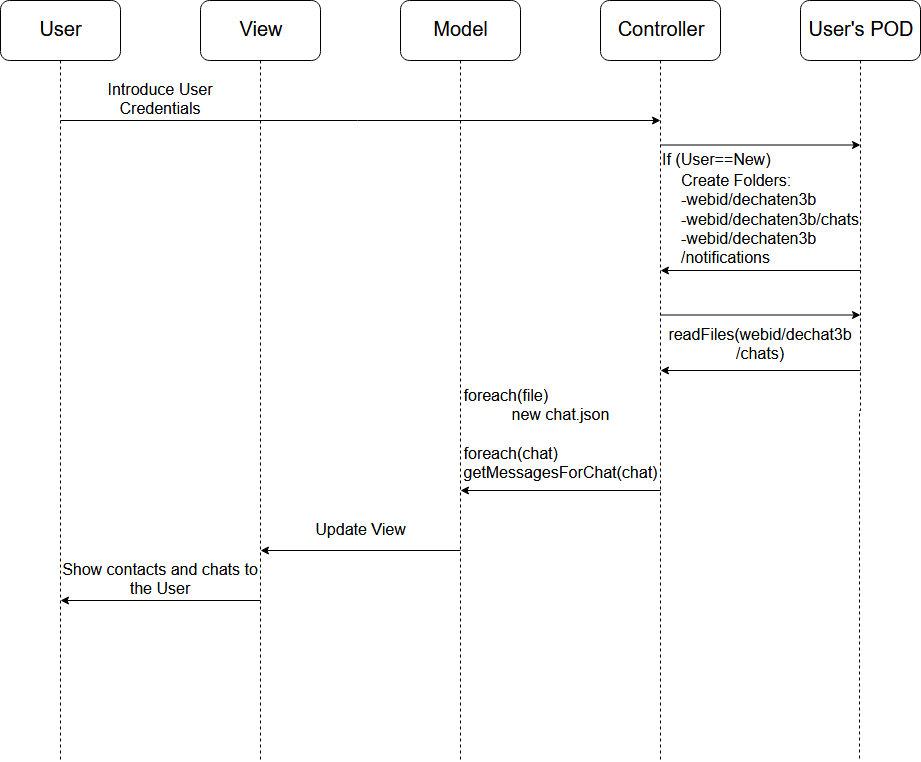

The diagram above was exported from draw.io. Its source (the exported page's mxGraphModel, read from the mxfile embedded in the PNG):
<mxGraphModel dx="1394" dy="793" grid="1" gridSize="10" guides="1" tooltips="1" connect="1" arrows="1" fold="1" page="1" pageScale="1" pageWidth="1169" pageHeight="827" math="0" shadow="0">
  <root>
    <mxCell id="0" />
    <mxCell id="1" parent="0" />
    <mxCell id="0Qwou43PEcqqS3R5syQO-13" style="edgeStyle=orthogonalEdgeStyle;rounded=0;orthogonalLoop=1;jettySize=auto;html=1;dashed=1;startArrow=none;startFill=0;endArrow=none;endFill=0;" edge="1" parent="1" source="0Qwou43PEcqqS3R5syQO-1">
      <mxGeometry relative="1" as="geometry">
        <mxPoint x="60" y="760" as="targetPoint" />
      </mxGeometry>
    </mxCell>
    <mxCell id="0Qwou43PEcqqS3R5syQO-1" value="" style="rounded=1;whiteSpace=wrap;html=1;" vertex="1" parent="1">
      <mxGeometry width="120" height="60" as="geometry" />
    </mxCell>
    <mxCell id="0Qwou43PEcqqS3R5syQO-2" value="" style="rounded=1;whiteSpace=wrap;html=1;" vertex="1" parent="1">
      <mxGeometry x="200" width="120" height="60" as="geometry" />
    </mxCell>
    <mxCell id="0Qwou43PEcqqS3R5syQO-3" value="&lt;font style=&quot;font-size: 20px&quot;&gt;User&lt;/font&gt;" style="text;html=1;strokeColor=none;fillColor=none;align=center;verticalAlign=middle;whiteSpace=wrap;rounded=0;" vertex="1" parent="1">
      <mxGeometry x="35" y="20" width="50" height="20" as="geometry" />
    </mxCell>
    <mxCell id="0Qwou43PEcqqS3R5syQO-4" value="&lt;font style=&quot;font-size: 20px&quot;&gt;View&lt;/font&gt;" style="text;html=1;strokeColor=none;fillColor=none;align=center;verticalAlign=middle;whiteSpace=wrap;rounded=0;" vertex="1" parent="1">
      <mxGeometry x="240" y="20" width="40" height="20" as="geometry" />
    </mxCell>
    <mxCell id="0Qwou43PEcqqS3R5syQO-5" value="" style="rounded=1;whiteSpace=wrap;html=1;" vertex="1" parent="1">
      <mxGeometry x="400" width="120" height="60" as="geometry" />
    </mxCell>
    <mxCell id="0Qwou43PEcqqS3R5syQO-6" value="" style="rounded=1;whiteSpace=wrap;html=1;" vertex="1" parent="1">
      <mxGeometry x="600" width="120" height="60" as="geometry" />
    </mxCell>
    <mxCell id="0Qwou43PEcqqS3R5syQO-8" value="&lt;font style=&quot;font-size: 20px&quot;&gt;Model&lt;/font&gt;" style="text;html=1;strokeColor=none;fillColor=none;align=center;verticalAlign=middle;whiteSpace=wrap;rounded=0;" vertex="1" parent="1">
      <mxGeometry x="430" y="20" width="60" height="20" as="geometry" />
    </mxCell>
    <mxCell id="0Qwou43PEcqqS3R5syQO-9" value="&lt;font style=&quot;font-size: 20px&quot;&gt;Controller&lt;/font&gt;" style="text;html=1;strokeColor=none;fillColor=none;align=center;verticalAlign=middle;whiteSpace=wrap;rounded=0;" vertex="1" parent="1">
      <mxGeometry x="615" y="20" width="90" height="20" as="geometry" />
    </mxCell>
    <mxCell id="0Qwou43PEcqqS3R5syQO-10" value="" style="rounded=1;whiteSpace=wrap;html=1;" vertex="1" parent="1">
      <mxGeometry x="800" width="120" height="60" as="geometry" />
    </mxCell>
    <mxCell id="0Qwou43PEcqqS3R5syQO-11" value="&lt;font style=&quot;font-size: 20px&quot;&gt;User's POD&lt;/font&gt;" style="text;html=1;strokeColor=none;fillColor=none;align=center;verticalAlign=middle;whiteSpace=wrap;rounded=0;" vertex="1" parent="1">
      <mxGeometry x="805" y="20" width="110" height="20" as="geometry" />
    </mxCell>
    <mxCell id="0Qwou43PEcqqS3R5syQO-14" style="edgeStyle=orthogonalEdgeStyle;rounded=0;orthogonalLoop=1;jettySize=auto;html=1;dashed=1;startArrow=none;startFill=0;endArrow=none;endFill=0;exitX=0.5;exitY=1;exitDx=0;exitDy=0;" edge="1" parent="1" source="0Qwou43PEcqqS3R5syQO-2">
      <mxGeometry relative="1" as="geometry">
        <mxPoint x="260" y="760" as="targetPoint" />
        <mxPoint x="259.5" y="70" as="sourcePoint" />
      </mxGeometry>
    </mxCell>
    <mxCell id="0Qwou43PEcqqS3R5syQO-15" style="edgeStyle=orthogonalEdgeStyle;rounded=0;orthogonalLoop=1;jettySize=auto;html=1;dashed=1;startArrow=none;startFill=0;endArrow=none;endFill=0;exitX=0.5;exitY=1;exitDx=0;exitDy=0;" edge="1" parent="1" source="0Qwou43PEcqqS3R5syQO-5">
      <mxGeometry relative="1" as="geometry">
        <mxPoint x="460" y="760" as="targetPoint" />
        <mxPoint x="460" y="70" as="sourcePoint" />
      </mxGeometry>
    </mxCell>
    <mxCell id="0Qwou43PEcqqS3R5syQO-16" style="edgeStyle=orthogonalEdgeStyle;rounded=0;orthogonalLoop=1;jettySize=auto;html=1;dashed=1;startArrow=none;startFill=0;endArrow=none;endFill=0;exitX=0.5;exitY=1;exitDx=0;exitDy=0;" edge="1" parent="1" source="0Qwou43PEcqqS3R5syQO-6">
      <mxGeometry relative="1" as="geometry">
        <mxPoint x="660" y="760" as="targetPoint" />
        <mxPoint x="659" y="70" as="sourcePoint" />
      </mxGeometry>
    </mxCell>
    <mxCell id="0Qwou43PEcqqS3R5syQO-17" style="edgeStyle=orthogonalEdgeStyle;rounded=0;orthogonalLoop=1;jettySize=auto;html=1;dashed=1;startArrow=none;startFill=0;endArrow=none;endFill=0;exitX=0.5;exitY=1;exitDx=0;exitDy=0;" edge="1" parent="1" source="0Qwou43PEcqqS3R5syQO-10">
      <mxGeometry relative="1" as="geometry">
        <mxPoint x="859" y="760" as="targetPoint" />
        <mxPoint x="859" y="70" as="sourcePoint" />
      </mxGeometry>
    </mxCell>
    <mxCell id="0Qwou43PEcqqS3R5syQO-18" value="" style="endArrow=classic;html=1;" edge="1" parent="1">
      <mxGeometry width="50" height="50" relative="1" as="geometry">
        <mxPoint x="660" y="144.5" as="sourcePoint" />
        <mxPoint x="860" y="144.5" as="targetPoint" />
      </mxGeometry>
    </mxCell>
    <mxCell id="0Qwou43PEcqqS3R5syQO-19" value="&lt;font style=&quot;font-size: 16px&quot;&gt;If (User==New)&lt;/font&gt;" style="text;html=1;strokeColor=none;fillColor=none;align=left;verticalAlign=middle;whiteSpace=wrap;rounded=0;" vertex="1" parent="1">
      <mxGeometry x="660" y="145" width="200" height="30" as="geometry" />
    </mxCell>
    <mxCell id="0Qwou43PEcqqS3R5syQO-20" value="" style="endArrow=classic;html=1;" edge="1" parent="1">
      <mxGeometry width="50" height="50" relative="1" as="geometry">
        <mxPoint x="60" y="120" as="sourcePoint" />
        <mxPoint x="660" y="120" as="targetPoint" />
      </mxGeometry>
    </mxCell>
    <mxCell id="0Qwou43PEcqqS3R5syQO-21" value="&lt;font style=&quot;font-size: 16px&quot;&gt;Introduce User Credentials&lt;/font&gt;" style="text;html=1;strokeColor=none;fillColor=none;align=center;verticalAlign=middle;whiteSpace=wrap;rounded=0;" vertex="1" parent="1">
      <mxGeometry x="70" y="90" width="180" height="20" as="geometry" />
    </mxCell>
    <mxCell id="0Qwou43PEcqqS3R5syQO-23" value="&lt;div style=&quot;font-size: 16px&quot; align=&quot;left&quot;&gt;&lt;font style=&quot;font-size: 16px&quot;&gt;Create Folders:&lt;/font&gt;&lt;/div&gt;&lt;div style=&quot;font-size: 16px&quot; align=&quot;left&quot;&gt;&lt;font style=&quot;font-size: 16px&quot;&gt;-webid/dechaten3b&lt;/font&gt;&lt;/div&gt;&lt;div style=&quot;font-size: 16px&quot; align=&quot;left&quot;&gt;&lt;font style=&quot;font-size: 16px&quot;&gt;-webid/dechaten3b/chats&lt;/font&gt;&lt;/div&gt;&lt;div style=&quot;font-size: 16px&quot; align=&quot;left&quot;&gt;&lt;font style=&quot;font-size: 16px&quot;&gt;-webid/dechaten3b/notifications&lt;/font&gt;&lt;br&gt;&lt;/div&gt;" style="text;html=1;strokeColor=none;fillColor=none;align=center;verticalAlign=middle;whiteSpace=wrap;rounded=0;" vertex="1" parent="1">
      <mxGeometry x="680" y="170" width="180" height="100" as="geometry" />
    </mxCell>
    <mxCell id="0Qwou43PEcqqS3R5syQO-24" value="" style="endArrow=classic;html=1;" edge="1" parent="1">
      <mxGeometry width="50" height="50" relative="1" as="geometry">
        <mxPoint x="860" y="270" as="sourcePoint" />
        <mxPoint x="660" y="270" as="targetPoint" />
      </mxGeometry>
    </mxCell>
    <mxCell id="0Qwou43PEcqqS3R5syQO-26" value="" style="endArrow=classic;html=1;" edge="1" parent="1">
      <mxGeometry width="50" height="50" relative="1" as="geometry">
        <mxPoint x="660" y="314.5" as="sourcePoint" />
        <mxPoint x="860" y="314.5" as="targetPoint" />
      </mxGeometry>
    </mxCell>
    <mxCell id="0Qwou43PEcqqS3R5syQO-27" value="&lt;font style=&quot;font-size: 16px&quot;&gt;readFiles(webid/dechat3b/chats)&lt;/font&gt;" style="text;html=1;strokeColor=none;fillColor=none;align=center;verticalAlign=middle;whiteSpace=wrap;rounded=0;" vertex="1" parent="1">
      <mxGeometry x="660" y="330" width="200" height="30" as="geometry" />
    </mxCell>
    <mxCell id="0Qwou43PEcqqS3R5syQO-28" value="" style="endArrow=classic;html=1;" edge="1" parent="1">
      <mxGeometry width="50" height="50" relative="1" as="geometry">
        <mxPoint x="860" y="370" as="sourcePoint" />
        <mxPoint x="660" y="370" as="targetPoint" />
      </mxGeometry>
    </mxCell>
    <mxCell id="0Qwou43PEcqqS3R5syQO-30" value="" style="endArrow=classic;html=1;" edge="1" parent="1">
      <mxGeometry width="50" height="50" relative="1" as="geometry">
        <mxPoint x="660" y="490" as="sourcePoint" />
        <mxPoint x="460" y="490" as="targetPoint" />
      </mxGeometry>
    </mxCell>
    <mxCell id="0Qwou43PEcqqS3R5syQO-31" value="&lt;div style=&quot;font-size: 16px&quot; align=&quot;left&quot;&gt;&lt;font style=&quot;font-size: 16px&quot;&gt;foreach(file)&lt;/font&gt;&lt;/div&gt;&lt;div style=&quot;font-size: 16px&quot;&gt;&lt;font style=&quot;font-size: 16px&quot;&gt;new chat.json&lt;/font&gt;&lt;/div&gt;&lt;div style=&quot;font-size: 16px&quot;&gt;&lt;font style=&quot;font-size: 16px&quot;&gt;&lt;br&gt;&lt;/font&gt;&lt;/div&gt;&lt;div style=&quot;font-size: 16px&quot; align=&quot;left&quot;&gt;&lt;font style=&quot;font-size: 16px&quot;&gt;foreach(chat)&lt;/font&gt;&lt;/div&gt;&lt;div style=&quot;font-size: 16px&quot;&gt;&lt;font style=&quot;font-size: 16px&quot;&gt;getMessagesForChat(chat)&lt;/font&gt;&lt;br&gt;&lt;/div&gt;" style="text;html=1;strokeColor=none;fillColor=none;align=center;verticalAlign=middle;whiteSpace=wrap;rounded=0;" vertex="1" parent="1">
      <mxGeometry x="460" y="380" width="200" height="110" as="geometry" />
    </mxCell>
    <mxCell id="0Qwou43PEcqqS3R5syQO-34" value="" style="endArrow=classic;html=1;" edge="1" parent="1">
      <mxGeometry width="50" height="50" relative="1" as="geometry">
        <mxPoint x="460" y="550" as="sourcePoint" />
        <mxPoint x="260" y="550" as="targetPoint" />
      </mxGeometry>
    </mxCell>
    <mxCell id="0Qwou43PEcqqS3R5syQO-35" value="&lt;font style=&quot;font-size: 16px&quot;&gt;Update View&lt;/font&gt;" style="text;html=1;strokeColor=none;fillColor=none;align=center;verticalAlign=middle;whiteSpace=wrap;rounded=0;" vertex="1" parent="1">
      <mxGeometry x="260" y="520" width="200" height="20" as="geometry" />
    </mxCell>
    <mxCell id="0Qwou43PEcqqS3R5syQO-36" value="" style="endArrow=classic;html=1;" edge="1" parent="1">
      <mxGeometry width="50" height="50" relative="1" as="geometry">
        <mxPoint x="260" y="600" as="sourcePoint" />
        <mxPoint x="60" y="600" as="targetPoint" />
      </mxGeometry>
    </mxCell>
    <mxCell id="0Qwou43PEcqqS3R5syQO-37" value="&lt;font style=&quot;font-size: 16px&quot;&gt;Show contacts and chats to the User&lt;/font&gt;" style="text;html=1;strokeColor=none;fillColor=none;align=center;verticalAlign=middle;whiteSpace=wrap;rounded=0;" vertex="1" parent="1">
      <mxGeometry x="60" y="570" width="200" height="20" as="geometry" />
    </mxCell>
  </root>
</mxGraphModel>